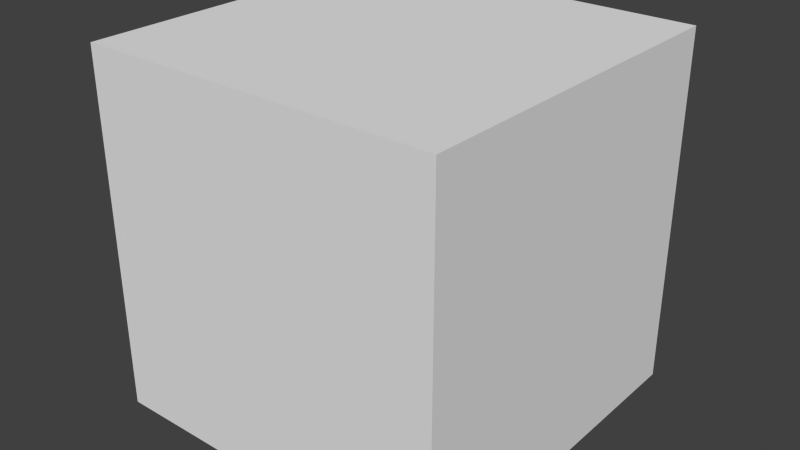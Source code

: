 # Source: Box.blend  (saved by Blender 2.71.0; exported with 4.5.12 LTS)
import bpy
from mathutils import Matrix  # noqa: F401  (used for matrix-valued properties, if any)

bpy.ops.wm.read_factory_settings(use_empty=True)
scene = bpy.context.scene
scene.name = 'Scene'

# ---- collections
col_collection_1 = bpy.data.collections.new('Collection 1'); scene.collection.children.link(col_collection_1)

# ---- world
world_world = bpy.data.worlds.new('World'); scene.world = world_world
world_world.color = (0.05088, 0.05088, 0.05088)
world_world.use_sun_shadow = False
world_world.sun_shadow_jitter_overblur = 0.0
world_world.cycles.sampling_method = 'MANUAL'
world_world.cycles.sample_map_resolution = 256

# ---- meshes
me_cube_001 = bpy.data.meshes.new('Cube.001')
me_cube_001.from_pydata([(-1.0, -1.047, -2.044), (-1.0, 0.953, -2.044), (1.0, 0.953, -2.044), (1.0, -1.047, -2.044), (-1.0, -1.047, -0.04432), (-1.0, 0.953, -0.04432), (1.0, 0.953, -0.04432), (1.0, -1.047, -0.04432)], [], [(4, 5, 1, 0), (5, 6, 2, 1), (6, 7, 3, 2), (7, 4, 0, 3), (0, 1, 2, 3), (7, 6, 5, 4)])
me_cube_001.use_remesh_preserve_volume = False
me_cube_001.use_remesh_preserve_attributes = False
me_cube_001.use_mirror_vertex_groups = False
me_cube_001.update()

# ---- objects
ob_cube = bpy.data.objects.new('Cube', me_cube_001)

# ---- transforms, parenting, visibility, modifiers, constraints
ob_cube.location = (-0.007473, 1.048, 1.03)
ob_cube.lineart.crease_threshold = 0.0

# ---- collection membership
col_collection_1.objects.link(ob_cube)

# ---- scene / render settings (as saved in the file)
scene.frame_start = 1; scene.frame_end = 250; scene.frame_set(1)
scene.render.engine = 'BLENDER_EEVEE_NEXT'
scene.render.resolution_percentage = 50
scene.render.dither_intensity = 0.0
scene.cycles.use_denoising = False
scene.cycles.samples = 10
scene.cycles.sampling_pattern = 'TABULATED_SOBOL'
scene.cycles.light_sampling_threshold = 0.0
scene.cycles.use_adaptive_sampling = False
scene.cycles.use_light_tree = False
scene.cycles.blur_glossy = 0.0
scene.cycles.volume_bounces = 1
scene.cycles.pixel_filter_type = 'GAUSSIAN'
scene.cycles.sample_clamp_indirect = 0.0
scene.view_settings.view_transform = 'Standard'
bpy.context.view_layer.update()

# ---- added for rendering (the .blend has no active camera and no usable light): camera, sun
cam_auto = bpy.data.cameras.new('AutoCamera')
cam_auto.lens = 50.0
cam_auto.sensor_width = 36.0
cam_auto.clip_end = 1000.0
ob_auto_camera = bpy.data.objects.new('AutoCamera', cam_auto)
scene.collection.objects.link(ob_auto_camera)
ob_auto_camera.location = (3.1976, -2.8452, 2.54975)
ob_auto_camera.rotation_euler = (1.09748, -7.21219e-08, 0.694738)
scene.camera = ob_auto_camera
light_auto_sun = bpy.data.lights.new('AutoSun', 'SUN')
light_auto_sun.energy = 3.0
light_auto_sun.angle = 0.0523599
ob_auto_sun = bpy.data.objects.new('AutoSun', light_auto_sun)
scene.collection.objects.link(ob_auto_sun)
ob_auto_sun.rotation_euler = (0.872665, 0.174533, 0.523599)
bpy.context.view_layer.update()
